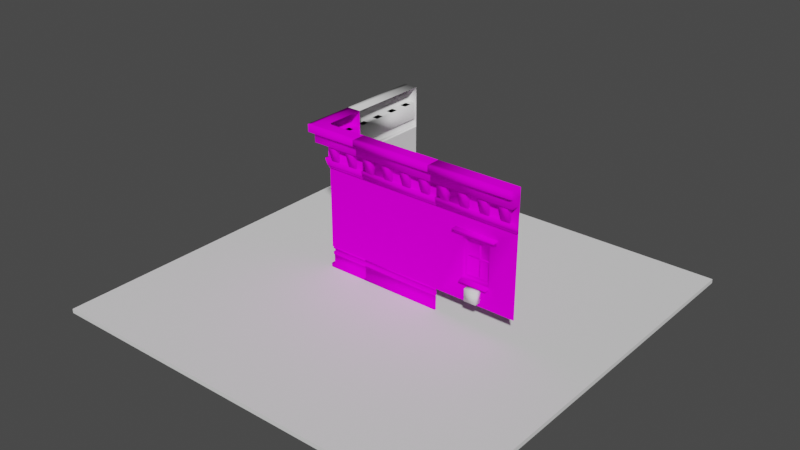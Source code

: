 # Source: MOD_Building_Brick.blend  (saved by Blender 2.91.10; exported with 4.5.12 LTS)
import bpy
from mathutils import Matrix  # noqa: F401  (used for matrix-valued properties, if any)

bpy.ops.wm.read_factory_settings(use_empty=True)
scene = bpy.context.scene
scene.name = 'Scene'

# ---- collections
col_modular = bpy.data.collections.new('Modular'); scene.collection.children.link(col_modular)
col_walls = bpy.data.collections.new('Walls'); col_modular.children.link(col_walls)
col_windows = bpy.data.collections.new('Windows'); col_modular.children.link(col_windows)
col_extensions = bpy.data.collections.new('Extensions'); col_modular.children.link(col_extensions)
col_detail = bpy.data.collections.new('Detail'); col_modular.children.link(col_detail)
col_dupes = bpy.data.collections.new('Dupes'); scene.collection.children.link(col_dupes)
col_ref = bpy.data.collections.new('Ref'); scene.collection.children.link(col_ref)

# ---- images (referenced by path relative to the original .blend; pixels are not part of the script)
import os
ASSET_DIR = os.environ.get("B2B_ASSET_DIR", "")  # directory of the original .blend (textures are referenced by path, not embedded)
HERE = os.path.dirname(os.path.abspath(__file__))  # packed textures are extracted next to this script under _unpacked/

def load_image(name, relpath, width, height, colorspace="sRGB"):
    """Load a texture the original file referenced (path relative to the .blend, or extracted next to this script)."""
    p = next((c for c in (os.path.join(HERE, relpath), os.path.join(ASSET_DIR, relpath)) if relpath and os.path.exists(c)), "")
    if p:
        img = bpy.data.images.load(p, check_existing=True)
        img.name = name
    else:  # same state as the original file: an image datablock whose file is absent (Cycles renders it pink)
        img = bpy.data.images.new(name, width, height)
        img.source = "FILE"
        img.filepath = "//" + (relpath or name)
    img.colorspace_settings.name = colorspace
    return img
img_bricks051_1k_color_jpg = load_image('Bricks051_1K_Color.jpg', 'Bricks051_1K_Color.jpg', 1024, 1024, 'sRGB')
img_abandoned_slipway_8k_hdr = load_image('abandoned_slipway_8k.hdr', 'abandoned_slipway_8k.hdr', 1024, 1024, 'Linear Rec.709')

# ---- materials (node trees are filled in below, after node groups)
mat_brick = bpy.data.materials.new('Brick')
mat_brick.use_transparent_shadow = False

# ---- material node trees
mat_brick.use_nodes = True; mat_brick.node_tree.nodes.clear()
_N = mat_brick.node_tree.nodes; _L = mat_brick.node_tree.links
n0 = _N.new('ShaderNodeBsdfPrincipled'); n0.name = 'Principled BSDF'; n0.location = (10, 300)
n0.distribution = 'GGX'
n0.subsurface_method = 'BURLEY'
n0.inputs[2].default_value = 1.0
n0.inputs[3].default_value = 1.45
n0.inputs[13].default_value = 0.0
n0.inputs[27].default_value = (0.0, 0.0, 0.0, 1.0)
n0.inputs[28].default_value = 1.0
n1 = _N.new('ShaderNodeOutputMaterial'); n1.name = 'Material Output'; n1.location = (300, 300)
n2 = _N.new('ShaderNodeTexImage'); n2.name = 'Image Texture'; n2.location = (-1043, 498)
n2.image = img_bricks051_1k_color_jpg
n3 = _N.new('ShaderNodeCombineColor'); n3.name = 'Combine RGB'; n3.location = (-503, 409)
n4 = _N.new('ShaderNodeSeparateColor'); n4.name = 'Separate RGB'; n4.location = (-723, 435)
_L.new(n0.outputs[0], n1.inputs[0])
_L.new(n2.outputs[0], n4.inputs[0])
_L.new(n4.outputs[0], n3.inputs[0])
_L.new(n3.outputs[0], n0.inputs[0])
_L.new(n4.outputs[1], n3.inputs[1])
_L.new(n4.outputs[2], n3.inputs[2])
n1.is_active_output = True

# ---- world
world_world = bpy.data.worlds.new('World'); scene.world = world_world
world_world.use_nodes = True; world_world.node_tree.nodes.clear()
_N = world_world.node_tree.nodes; _L = world_world.node_tree.links
n0 = _N.new('ShaderNodeMapping'); n0.name = 'Mapping'; n0.location = (27, 394)
n0.inputs[2].default_value = (-1.571, 0.0, 0.0)
n1 = _N.new('ShaderNodeTexCoord'); n1.name = 'Texture Coordinate'; n1.location = (-270, 355)
n2 = _N.new('ShaderNodeOutputWorld'); n2.name = 'World Output'; n2.location = (794, 319)
n3 = _N.new('ShaderNodeBackground'); n3.name = 'Background'; n3.location = (574, 296)
n3.inputs[0].default_value = (0.05509, 0.05509, 0.05509, 1.0)
n4 = _N.new('ShaderNodeTexImage'); n4.name = 'Image Texture'; n4.location = (247, 321)
n4.image = img_abandoned_slipway_8k_hdr
_L.new(n0.outputs[0], n4.inputs[0])
_L.new(n1.outputs[0], n0.inputs[0])
_L.new(n3.outputs[0], n2.inputs[0])
n2.is_active_output = True
world_world.use_sun_shadow = False
world_world.sun_shadow_jitter_overblur = 0.0

# ---- meshes
me_plane_002 = bpy.data.meshes.new('Plane.002')
me_plane_002.from_pydata([(4.0, 1.129e-06, 1.0), (0.0, -1.748e-07, 1.0), (4.0, 1.303e-06, 0.0), (0.0, 0.0, 0.0), (4.0, 1.286e-06, 0.1), (0.0, -1.748e-08, 0.1), (4.0, 1.191e-06, 0.64), (0.0, -1.119e-07, 0.64), (0.0, -0.1, 0.1), (0.0, -0.1, -4.371e-09), (4.0, -0.1, -4.371e-09), (4.0, -0.1, 0.1), (4.0, 1.169e-06, 0.694), (4.0, 1.151e-06, 0.946), (0.0, -1.527e-07, 0.946), (0.0, -1.341e-07, 0.694), (0.0, -0.03052, 0.64), (4.0, -0.03052, 0.64), (0.0, -0.03052, 0.946), (4.0, 0.01874, 0.694), (4.0, 0.01874, 0.946), (0.0, 0.01874, 0.946), (0.0, 0.01874, 0.694), (4.0, -0.03052, 0.946), (4.0, -0.03052, 1.0), (0.0, -0.03052, 1.0), (0.0, -0.03052, 0.694), (4.0, -0.03052, 0.694)], [], [(2, 4, 11, 10), (6, 7, 5, 4), (13, 0, 24, 23), (11, 8, 9, 10), (5, 3, 9, 8), (3, 2, 10, 9), (4, 5, 8, 11), (12, 19, 22, 15), (1, 14, 18, 25), (7, 6, 17, 16), (6, 12, 27, 17), (0, 1, 25, 24), (15, 7, 16, 26), (20, 21, 22, 19), (27, 26, 16, 17), (24, 25, 18, 23), (14, 21, 20, 13), (27, 12, 15, 26), (18, 14, 13, 23)])
me_plane_002.polygons.foreach_set('use_smooth', [True] * 19)
_uv = me_plane_002.uv_layers.new(name='UVMap')
_uv.uv.foreach_set('vector', [0.5, 0.025, 0.5, 0.05, 0.475, 0.05, 0.475, 0.025, 1.0, 0.185, -5.96e-08, 0.185, -5.96e-08, 0.05, 1.0, 0.05, 0.5, 0.2615, 0.5, 0.275, 0.4924, 0.275, 0.4924, 0.2615, 1.0, 0.05, -5.96e-08, 0.05, -5.96e-08, 0.025, 1.0, 0.025, 0.5, 0.05, 0.5, 0.025, 0.525, 0.025, 0.525, 0.05, 1.0, 0.025, -5.96e-08, 0.025, -5.96e-08, 2.98e-07, 1.0, 0.0, 1.0, 0.025, -5.96e-08, 0.025, -5.96e-08, 0.0, 1.0, 3.278e-07, 1.0, 0.025, 1.0, 0.02969, -5.96e-08, 0.02968, -5.96e-08, 0.025, 0.5, 0.275, 0.5, 0.2615, 0.5076, 0.2615, 0.5076, 0.275, 1.0, 0.025, -5.96e-08, 0.025, -5.96e-08, 0.01737, 1.0, 0.01737, 0.5, 0.185, 0.5, 0.1985, 0.4924, 0.1985, 0.4924, 0.185, 1.0, 0.025, -5.96e-08, 0.025, -5.96e-08, 0.01737, 1.0, 0.01737, 0.5, 0.1985, 0.5, 0.185, 0.5076, 0.185, 0.5076, 0.1985, 1.0, 0.2615, -5.96e-08, 0.2615, -5.96e-08, 0.1985, 1.0, 0.1985, 1.0, 0.1985, -5.96e-08, 0.1985, -5.96e-08, 0.185, 1.0, 0.185, 1.0, 0.275, -5.96e-08, 0.275, -5.96e-08, 0.2615, 1.0, 0.2615, 1.0, 0.025, 1.0, 0.02968, -5.96e-08, 0.02969, -5.96e-08, 0.025, 1.0, 0.01737, 1.0, 0.025, -5.96e-08, 0.025, -5.96e-08, 0.01737, 1.0, 0.01737, 1.0, 0.025, -5.96e-08, 0.025, -5.96e-08, 0.01737])
me_plane_002.materials.append(mat_brick)
me_plane_002.use_remesh_fix_poles = True
me_plane_002.use_remesh_preserve_attributes = False
me_plane_002.use_mirror_vertex_groups = False
me_plane_002.update()
me_plane = bpy.data.meshes.new('Plane')
me_plane.from_pydata([(4.0, 1.129e-06, 4.0), (0.0, -1.748e-07, 4.0), (4.0, 1.303e-06, 0.0), (0.0, 0.0, 0.0)], [], [(0, 1, 3, 2)])
_uv = me_plane.uv_layers.new(name='UVMap')
_uv.uv.foreach_set('vector', [1.0, 1.0, 0.0, 1.0, 0.0, 0.0, 1.0, 0.0])
me_plane.materials.append(mat_brick)
me_plane.use_remesh_fix_poles = True
me_plane.use_remesh_preserve_attributes = False
me_plane.use_mirror_vertex_groups = False
me_plane.update()
me_plane_006 = bpy.data.meshes.new('Plane.006')
me_plane_006.from_pydata([(2.0, 4.768e-07, 4.0), (0.0, 2.0, 4.0), (2.0, 6.517e-07, 0.0), (0.0, 2.0, 0.0), (0.0, -1.748e-07, 4.0), (0.0, 0.0, 0.0)], [], [(4, 1, 3, 5), (0, 4, 5, 2)])
_uv = me_plane_006.uv_layers.new(name='UVMap')
_uv.uv.foreach_set('vector', [0.5, 1.0, 0.0, 1.0, 0.0, 0.0, 0.5, 0.0, 1.0, 1.0, 0.5, 1.0, 0.5, 0.0, 1.0, 0.0])
me_plane_006.materials.append(mat_brick)
me_plane_006.use_remesh_fix_poles = True
me_plane_006.use_remesh_preserve_attributes = False
me_plane_006.use_mirror_vertex_groups = False
me_plane_006.update()
me_plane_009 = bpy.data.meshes.new('Plane.009')
me_plane_009.from_pydata([(2.0, 4.768e-07, 1.0), (0.0, 2.0, 1.0), (2.0, 6.517e-07, 0.0), (2.384e-07, 2.0, 5.96e-08), (2.0, 6.342e-07, 0.1), (1.192e-07, 2.0, 0.1), (2.0, 5.398e-07, 0.64), (1.192e-07, 2.0, 0.64), (-0.1, 2.0, 0.1), (-0.1, 2.0, 5.96e-08), (2.0, -0.1, -4.371e-09), (2.0, -0.1, 0.1), (2.0, 5.176e-07, 0.694), (2.0, 4.989e-07, 0.946), (0.0, 2.0, 0.946), (0.0, 2.0, 0.694), (-0.03052, 2.0, 0.64), (2.0, -0.03052, 0.64), (-0.03052, 2.0, 0.946), (2.0, 0.01874, 0.694), (2.0, 0.01874, 0.946), (0.01874, 2.0, 0.946), (0.01874, 2.0, 0.694), (2.0, -0.03052, 0.946), (2.0, -0.03052, 1.0), (-0.03052, 2.0, 1.0), (-0.03052, 2.0, 0.694), (2.0, -0.03052, 0.694), (0.0, -1.748e-07, 1.0), (1.236e-07, -5.121e-08, 0.0), (1.113e-07, -6.357e-08, 0.1), (4.451e-08, -7.636e-07, 0.64), (-0.1, -0.1, 0.0), (-0.1, -0.1, 0.1), (-0.03052, -0.03052, 0.64), (0.01874, 0.01874, 0.946), (0.01874, 0.01874, 0.694), (-0.03051, -0.03052, 1.0), (-0.03052, -0.03052, 0.694), (-0.03051, -0.03052, 0.946), (2.88e-08, -1.46e-07, 0.694), (1.563e-08, -1.592e-07, 0.946)], [], [(2, 4, 11, 10), (31, 7, 5, 30), (13, 0, 24, 23), (33, 8, 9, 32), (5, 3, 9, 8), (29, 2, 10, 32), (30, 5, 8, 33), (40, 36, 22, 15), (1, 14, 18, 25), (31, 6, 17, 34), (6, 12, 27, 17), (28, 1, 25, 37), (15, 7, 16, 26), (35, 21, 22, 36), (38, 26, 16, 34), (37, 25, 18, 39), (41, 35, 20, 13), (38, 40, 15, 26), (39, 41, 13, 23), (18, 14, 41, 39), (27, 12, 40, 38), (14, 21, 35, 41), (24, 37, 39, 23), (27, 38, 34, 17), (20, 35, 36, 19), (0, 28, 37, 24), (7, 31, 34, 16), (12, 19, 36, 40), (4, 30, 33, 11), (3, 29, 32, 9), (11, 33, 32, 10), (6, 31, 30, 4)])
me_plane_009.polygons.foreach_set('use_smooth', [True] * 32)
_uv = me_plane_009.uv_layers.new(name='UVMap')
_uv.uv.foreach_set('vector', [0.3868, 0.04865, 0.3625, 0.04865, 0.3625, 0.02443, 0.3868, 0.02443, 0.1888, 0.5087, 0.2329, 0.9867, 0.1073, 0.9947, 0.0715, 0.5011, 0.3625, 0.07509, 0.3625, 0.06201, 0.3699, 0.06201, 0.3699, 0.07509, 0.04733, 0.5003, 0.0869, 0.9963, 0.05396, 0.9985, 0.02506, 0.5, 0.3868, 0.02429, 0.3625, 0.02429, 0.3625, 6.897e-05, 0.3868, 6.899e-05, 6.897e-05, 0.4992, 0.06077, 6.897e-05, 0.08572, 0.003104, 0.02506, 0.5, 0.0715, 0.5011, 0.1073, 0.9947, 0.0869, 0.9963, 0.04733, 0.5003, 0.2176, 0.5095, 0.226, 0.5097, 0.2722, 0.983, 0.2656, 0.9836, 0.3699, 0.04879, 0.3699, 0.06187, 0.3625, 0.06187, 0.3625, 0.04879, 0.1888, 0.5087, 0.2639, 0.03092, 0.2707, 0.03198, 0.1972, 0.5089, 0.3625, 0.0883, 0.3625, 0.07522, 0.3699, 0.07522, 0.3699, 0.0883, 0.3226, 0.5015, 0.3624, 0.9756, 0.3541, 0.9763, 0.3145, 0.5041, 0.3625, 0.1015, 0.3625, 0.08844, 0.3699, 0.08844, 0.3699, 0.1015, 0.2869, 0.5128, 0.3205, 0.9789, 0.2722, 0.983, 0.226, 0.5097, 0.2094, 0.5092, 0.2571, 0.9844, 0.2396, 0.9861, 0.1972, 0.5089, 0.3145, 0.5041, 0.3541, 0.9763, 0.337, 0.9777, 0.3028, 0.5079, 0.2949, 0.5103, 0.2869, 0.5128, 0.04862, 0.1113, 0.05565, 0.1072, 0.2094, 0.5092, 0.2176, 0.5095, 0.2656, 0.9836, 0.2571, 0.9844, 0.3028, 0.5079, 0.2949, 0.5103, 0.05565, 0.1072, 0.06281, 0.103, 0.337, 0.9777, 0.3286, 0.9783, 0.2949, 0.5103, 0.3028, 0.5079, 0.2881, 0.03479, 0.2965, 0.03618, 0.2176, 0.5095, 0.2094, 0.5092, 0.3286, 0.9783, 0.3205, 0.9789, 0.2869, 0.5128, 0.2949, 0.5103, 0.0777, 0.09427, 0.3145, 0.5041, 0.3028, 0.5079, 0.06281, 0.103, 0.2881, 0.03479, 0.2094, 0.5092, 0.1972, 0.5089, 0.2707, 0.03198, 0.3624, 0.04685, 0.2869, 0.5128, 0.226, 0.5097, 0.3031, 0.03724, 0.08487, 0.09011, 0.3226, 0.5015, 0.3145, 0.5041, 0.0777, 0.09427, 0.2329, 0.9867, 0.1888, 0.5087, 0.1972, 0.5089, 0.2396, 0.9861, 0.2965, 0.03618, 0.3031, 0.03724, 0.226, 0.5097, 0.2176, 0.5095, 0.1387, 0.01037, 0.0715, 0.5011, 0.04733, 0.5003, 0.1184, 0.007503, 0.02892, 0.9999, 6.897e-05, 0.4992, 0.02506, 0.5, 0.05396, 0.9985, 0.1184, 0.007503, 0.04733, 0.5003, 0.02506, 0.5, 0.08572, 0.003104, 0.2639, 0.03092, 0.1888, 0.5087, 0.0715, 0.5011, 0.1387, 0.01037])
me_plane_009.materials.append(mat_brick)
me_plane_009.use_remesh_fix_poles = True
me_plane_009.use_remesh_preserve_attributes = False
me_plane_009.use_mirror_vertex_groups = False
me_plane_009.update()
me_plane_003 = bpy.data.meshes.new('Plane.003')
me_plane_003.from_pydata([(2.0, 4.768e-07, 4.0), (-2.0, -8.265e-07, 4.0), (2.0, 6.517e-07, 0.0), (-2.0, -6.517e-07, 0.0), (1.8, 5.778e-07, 0.2), (1.8, 4.204e-07, 3.3), (-1.8, -7.526e-07, 3.3), (-1.8, -5.953e-07, 0.2), (0.6861, 1.602e-07, 2.977), (-0.6861, -4.917e-07, 2.977), (-0.6861, -3.353e-07, 1.053), (0.6861, 3.166e-07, 1.053), (0.9983, 1.504e-07, 4.0), (-0.9983, -5.001e-07, 4.0), (-0.9983, -3.253e-07, 0.0), (0.9983, 3.253e-07, 0.0), (0.6861, 0.1703, 1.053), (-0.6861, 0.1703, 1.053), (-0.6861, 0.1703, 2.977), (0.6861, 0.1703, 2.977), (0.5978, 0.3406, 2.889), (-0.5978, 0.3406, 2.889), (-0.5978, 0.3406, 1.141), (0.5978, 0.3406, 1.141), (0.5978, 0.1703, 1.141), (-0.5978, 0.1703, 2.889), (-0.5978, 0.1703, 1.141), (0.5978, 0.1703, 2.889), (1.046, 3.316e-07, 3.269), (-1.046, -6.594e-07, 3.269), (1.046, 3.241e-07, 3.33), (-1.046, -6.668e-07, 3.33), (1.046, -0.2748, 3.269), (-1.046, -0.2748, 3.269), (-1.046, -0.2748, 3.33), (1.046, -0.2748, 3.33), (1.004, 3.129e-07, 3.101), (-1.004, -6.407e-07, 3.101), (1.004, -0.07267, 3.101), (-1.004, -0.07267, 3.101), (-1.025, -6.482e-07, 3.236), (-1.025, -0.1737, 3.236), (1.025, -0.1737, 3.236), (1.025, 3.204e-07, 3.236), (-0.6861, -3.353e-07, 1.053), (0.6861, 3.166e-07, 1.053), (-0.6861, -3.353e-07, 0.9153), (0.6861, 3.166e-07, 0.9153), (-0.6861, -0.2, 0.984), (0.6861, -0.2, 0.984), (-0.6861, -0.2, 0.9153), (0.6861, -0.2, 0.9153), (-0.02504, 0.3406, 1.141), (0.02504, 0.3406, 1.141), (0.02504, 0.3128, 1.141), (-0.02504, 0.3128, 1.141), (-0.02504, 0.3406, 2.889), (0.02504, 0.3406, 2.889), (0.02504, 0.3128, 2.889), (-0.02504, 0.3128, 2.889), (-0.02504, 0.3406, 1.987), (-0.02504, 0.3406, 2.043), (0.02504, 0.3406, 2.043), (0.02504, 0.3406, 1.987), (-0.02504, 0.3128, 1.987), (-0.02504, 0.3128, 2.043), (0.02504, 0.3128, 2.043), (0.02504, 0.3128, 1.987), (0.5978, 0.3128, 1.987), (0.5978, 0.3128, 2.043), (0.5978, 0.3406, 1.987), (0.5978, 0.3406, 2.043), (-0.5978, 0.3128, 2.043), (-0.5978, 0.3406, 2.043), (-0.5978, 0.3128, 1.987), (-0.5978, 0.3406, 1.987)], [], [(9, 6, 7, 10), (5, 4, 2, 0), (8, 5, 0, 12), (7, 6, 1, 3), (10, 7, 3, 14), (4, 11, 15, 2), (6, 9, 13, 1), (9, 8, 12, 13), (5, 8, 11, 4), (26, 24, 23, 22), (16, 19, 27, 24), (17, 16, 24, 26), (9, 10, 17, 18), (11, 8, 19, 16), (8, 9, 18, 19), (10, 11, 16, 17), (27, 25, 21, 20), (24, 27, 20, 23), (25, 26, 22, 21), (19, 18, 25, 27), (18, 17, 26, 25), (20, 21, 22, 23), (11, 10, 14, 15), (33, 32, 35, 34), (30, 31, 34, 35), (31, 29, 33, 34), (41, 40, 37, 39), (28, 30, 35, 32), (37, 36, 38, 39), (42, 41, 39, 38), (43, 42, 38, 36), (28, 32, 42, 43), (32, 33, 41, 42), (33, 29, 40, 41), (49, 48, 50, 51), (44, 46, 50, 48), (46, 47, 51, 50), (47, 45, 49, 51), (45, 44, 48, 49), (55, 52, 53, 54), (59, 58, 57, 56), (65, 66, 58, 59), (66, 62, 57, 58), (61, 65, 59, 56), (62, 61, 56, 57), (54, 53, 63, 67), (53, 52, 60, 63), (63, 60, 61, 62), (52, 55, 64, 60), (64, 65, 72, 74), (62, 66, 69, 71), (55, 54, 67, 64), (64, 67, 66, 65), (68, 70, 71, 69), (66, 67, 68, 69), (67, 63, 70, 68), (63, 62, 71, 70), (75, 74, 72, 73), (60, 64, 74, 75), (65, 61, 73, 72), (61, 60, 75, 73)])
me_plane_003.polygons.foreach_set('use_smooth', [True] * 61)
_uv = me_plane_003.uv_layers.new(name='UVMap')
_uv.uv.foreach_set('vector', [0.3303, 0.7452, 0.05265, 0.8256, 0.05265, 0.0532, 0.3303, 0.2657, 0.9501, 0.8256, 0.9501, 0.0532, 1.0, 0.0, 1.0, 1.0, 0.6725, 0.7452, 0.9501, 0.8256, 1.0, 1.0, 0.7503, 1.0, 0.05265, 0.0532, 0.05265, 0.8256, 0.0, 1.0, 0.0, -2.98e-08, 0.3303, 0.2657, 0.05265, 0.0532, 0.0, -2.98e-08, 0.2525, -2.98e-08, 0.9501, 0.0532, 0.6725, 0.2657, 0.7503, -2.98e-08, 1.0, 0.0, 0.05265, 0.8256, 0.3303, 0.7452, 0.2525, 1.0, 0.0, 1.0, 0.3303, 0.7452, 0.6725, 0.7452, 0.7503, 1.0, 0.2525, 1.0, 0.9501, 0.8256, 0.6725, 0.7452, 0.6725, 0.2657, 0.9501, 0.0532, 0.3524, 0.0458, 0.6504, 0.0458, 0.6504, 0.08823, 0.3524, 0.08823, 0.6725, 0.2657, 0.6725, 0.7452, 0.6504, 0.7232, 0.6504, 0.2877, 0.3303, 0.2657, 0.6725, 0.2657, 0.6504, 0.2877, 0.3524, 0.2877, 0.5014, 0.7452, 0.5014, 0.2657, 0.5438, 0.2657, 0.5438, 0.7452, 0.5014, 0.2657, 0.5014, 0.7452, 0.4589, 0.7452, 0.4589, 0.2657, 0.3303, 0.003367, 0.6725, 0.003367, 0.6725, 0.0458, 0.3303, 0.0458, 0.3303, 0.003367, 0.6725, 0.003367, 0.6725, 0.0458, 0.3303, 0.0458, 0.3524, 0.0458, 0.6504, 0.0458, 0.6504, 0.08823, 0.3524, 0.08823, 0.4589, 0.2877, 0.4589, 0.7232, 0.4165, 0.7232, 0.4165, 0.2877, 0.5438, 0.7232, 0.5438, 0.2877, 0.5863, 0.2877, 0.5863, 0.7232, 0.6725, 0.7452, 0.3303, 0.7452, 0.3524, 0.7232, 0.6504, 0.7232, 0.3303, 0.7452, 0.3303, 0.2657, 0.3524, 0.2877, 0.3524, 0.7232, 0.6504, 0.7232, 0.3524, 0.7232, 0.3524, 0.2877, 0.6504, 0.2877, 0.6725, 0.2657, 0.3303, 0.2657, 0.2525, -2.98e-08, 0.7503, -2.98e-08, -1.046, 3.269, 1.046, 3.269, 1.046, 3.33, -1.046, 3.33, 1.046, 3.241e-07, -1.046, -6.668e-07, -1.046, -0.2748, 1.046, -0.2748, 6.668e-07, 3.33, 6.594e-07, 3.269, 0.2748, 3.269, 0.2748, 3.33, 0.1737, 3.236, 6.482e-07, 3.236, 6.407e-07, 3.101, 0.07267, 3.101, 3.316e-07, 3.269, 3.241e-07, 3.33, -0.2748, 3.33, -0.2748, 3.269, 1.004, -6.407e-07, -1.004, 3.129e-07, -1.004, -0.07267, 1.004, -0.07267, 1.025, 3.236, -1.025, 3.236, -1.004, 3.101, 1.004, 3.101, 3.204e-07, 3.236, -0.1737, 3.236, -0.07267, 3.101, 3.129e-07, 3.101, 3.316e-07, 3.269, -0.2748, 3.269, -0.1737, 3.236, 3.204e-07, 3.236, -1.046, -0.2748, 1.046, -0.2748, 1.025, -0.1737, -1.025, -0.1737, 0.2748, 3.269, 6.594e-07, 3.269, 6.482e-07, 3.236, 0.1737, 3.236, 0.6861, 0.984, -0.6861, 0.984, -0.6861, 0.9153, 0.6861, 0.9153, 3.353e-07, 1.053, 3.353e-07, 0.9153, 0.2, 0.9153, 0.2, 0.984, 0.6861, -3.353e-07, -0.6861, 3.166e-07, -0.6861, -0.2, 0.6861, -0.2, 3.166e-07, 0.9153, 3.166e-07, 1.053, -0.2, 0.984, -0.2, 0.9153, 0.6861, 3.166e-07, -0.6861, -3.353e-07, -0.6861, -0.2, 0.6861, -0.2, 0.02504, 0.3128, 0.02504, 0.3406, -0.02504, 0.3406, -0.02504, 0.3128, -0.02504, 0.3128, 0.02504, 0.3128, 0.02504, 0.3406, -0.02504, 0.3406, -0.02504, 2.043, 0.02504, 2.043, 0.02504, 2.889, -0.02504, 2.889, 0.3128, 2.043, 0.3406, 2.043, 0.3406, 2.889, 0.3128, 2.889, -0.3406, 2.043, -0.3128, 2.043, -0.3128, 2.889, -0.3406, 2.889, -0.02504, 2.043, 0.02504, 2.043, 0.02504, 2.889, -0.02504, 2.889, 0.3128, 1.141, 0.3406, 1.141, 0.3406, 1.987, 0.3128, 1.987, -0.02504, 1.141, 0.02504, 1.141, 0.02504, 1.987, -0.02504, 1.987, -0.02504, 1.987, 0.02504, 1.987, 0.02504, 2.043, -0.02504, 2.043, -0.3406, 1.141, -0.3128, 1.141, -0.3128, 1.987, -0.3406, 1.987, -0.02504, 1.987, -0.02504, 2.043, -0.5978, 2.043, -0.5978, 1.987, 0.02504, 0.3406, 0.02504, 0.3128, 0.5978, 0.3128, 0.5978, 0.3406, -0.02504, 1.141, 0.02504, 1.141, 0.02504, 1.987, -0.02504, 1.987, -0.02504, 1.987, 0.02504, 1.987, 0.02504, 2.043, -0.02504, 2.043, 0.3128, 1.987, 0.3406, 1.987, 0.3406, 2.043, 0.3128, 2.043, 0.02504, 2.043, 0.02504, 1.987, 0.5978, 1.987, 0.5978, 2.043, -0.02504, 0.3128, -0.02504, 0.3406, -0.5978, 0.3406, -0.5978, 0.3128, -0.02504, 1.987, -0.02504, 2.043, -0.5978, 2.043, -0.5978, 1.987, -0.3406, 1.987, -0.3128, 1.987, -0.3128, 2.043, -0.3406, 2.043, 0.02504, 0.3406, 0.02504, 0.3128, 0.5978, 0.3128, 0.5978, 0.3406, -0.02504, 0.3128, -0.02504, 0.3406, -0.5978, 0.3406, -0.5978, 0.3128, 0.02504, 2.043, 0.02504, 1.987, 0.5978, 1.987, 0.5978, 2.043])
me_plane_003.materials.append(mat_brick)
me_plane_003.use_remesh_fix_poles = True
me_plane_003.use_remesh_preserve_attributes = False
me_plane_003.use_mirror_vertex_groups = False
me_plane_003.update()
me_plane_005 = bpy.data.meshes.new('Plane.005')
me_plane_005.from_pydata([(4.0, 1.129e-06, 2.0), (0.0, -1.748e-07, 2.0), (4.0, 1.303e-06, 0.0), (0.0, 0.0, 0.0), (4.0, -0.1, -8.742e-09), (4.0, -0.1, 2.0), (0.0, -0.1, 2.0), (0.0, -0.1, -8.742e-09), (4.0, 1.216e-06, 1.2), (0.0, -8.742e-08, 1.2), (4.0, -0.1, 1.2), (0.0, -0.1, 1.2), (4.0, -0.5, 1.2), (4.0, -0.5, 2.0), (1.192e-07, -0.5, 2.0), (1.192e-07, -0.5, 1.2), (4.0, 1.172e-06, 1.6), (4.0, -0.1, 1.6), (0.0, -1.311e-07, 1.6), (0.0, -0.1, 1.6), (4.0, -0.5, 1.6), (1.192e-07, -0.5, 1.6), (4.0, -0.7, 1.7), (4.0, -0.7, 2.0), (2.384e-07, -0.7, 2.0), (2.384e-07, -0.7, 1.7), (0.0, -3.06e-08, 0.4), (0.0, -0.1, 0.4), (4.0, 1.273e-06, 0.4), (4.0, -0.1, 0.4), (0.0, -7.649e-09, 0.1), (0.0, -0.1, 0.1), (4.0, 1.296e-06, 0.1), (4.0, -0.1, 0.1), (4.0, -0.1349, 0.1), (4.0, -0.2, 0.4), (0.0, -0.2, 0.4), (0.0, -0.1349, 0.1), (0.7, -0.1, 0.4), (0.3, -0.1, 0.4), (0.7, -0.1, 1.2), (0.3, -0.1, 1.2), (0.3, -0.4, 1.2), (0.3, -0.2, 0.4), (0.7, -0.2, 0.4), (0.7, -0.4, 1.2), (0.3, -0.1, 1.056), (0.7, -0.1, 1.056), (0.3, -0.4, 1.056), (0.7, -0.4, 1.056), (1.7, -0.1, 0.4), (1.3, -0.1, 0.4), (1.7, -0.1, 1.2), (1.3, -0.1, 1.2), (1.3, -0.4, 1.2), (1.3, -0.2, 0.4), (1.7, -0.2, 0.4), (1.7, -0.4, 1.2), (1.3, -0.1, 1.056), (1.7, -0.1, 1.056), (1.3, -0.4, 1.056), (1.7, -0.4, 1.056), (2.7, -0.1, 0.4), (2.3, -0.1, 0.4), (2.7, -0.1, 1.2), (2.3, -0.1, 1.2), (2.3, -0.4, 1.2), (2.3, -0.2, 0.4), (2.7, -0.2, 0.4), (2.7, -0.4, 1.2), (2.3, -0.1, 1.056), (2.7, -0.1, 1.056), (2.3, -0.4, 1.056), (2.7, -0.4, 1.056), (3.7, -0.1, 0.4), (3.3, -0.1, 0.4), (3.7, -0.1, 1.2), (3.3, -0.1, 1.2), (3.3, -0.4, 1.2), (3.3, -0.2, 0.4), (3.7, -0.2, 0.4), (3.7, -0.4, 1.2), (3.3, -0.1, 1.056), (3.7, -0.1, 1.056), (3.3, -0.4, 1.056), (3.7, -0.4, 1.056)], [], [(33, 31, 7, 4), (16, 0, 5, 17), (3, 2, 4, 7), (0, 1, 6, 5), (30, 3, 7, 31), (18, 9, 11, 19), (28, 8, 10, 29), (11, 10, 12, 15), (20, 21, 15, 12), (5, 6, 14, 13), (17, 5, 13, 20), (19, 11, 15, 21), (6, 19, 21, 14), (10, 17, 20, 12), (14, 21, 25, 24), (1, 18, 19, 6), (8, 16, 17, 10), (23, 24, 25, 22), (20, 13, 23, 22), (21, 20, 22, 25), (13, 14, 24, 23), (32, 28, 29, 33), (9, 26, 27, 11), (10, 11, 27, 29), (2, 32, 33, 4), (26, 30, 31, 27), (33, 29, 35, 34), (35, 36, 37, 34), (31, 33, 34, 37), (29, 27, 36, 35), (27, 31, 37, 36), (49, 48, 43, 44), (40, 41, 42, 45), (39, 38, 44, 43), (47, 40, 45, 49), (46, 39, 43, 48), (41, 46, 48, 42), (38, 47, 49, 44), (45, 42, 48, 49), (61, 60, 55, 56), (52, 53, 54, 57), (51, 50, 56, 55), (59, 52, 57, 61), (58, 51, 55, 60), (53, 58, 60, 54), (50, 59, 61, 56), (57, 54, 60, 61), (73, 72, 67, 68), (64, 65, 66, 69), (63, 62, 68, 67), (71, 64, 69, 73), (70, 63, 67, 72), (65, 70, 72, 66), (62, 71, 73, 68), (69, 66, 72, 73), (85, 84, 79, 80), (76, 77, 78, 81), (75, 74, 80, 79), (83, 76, 81, 85), (82, 75, 79, 84), (77, 82, 84, 78), (74, 83, 85, 80), (81, 78, 84, 85)])
me_plane_005.polygons.foreach_set('use_smooth', [True] * 63)
_uv = me_plane_005.uv_layers.new(name='UVMap')
_uv.uv.foreach_set('vector', [1.0, 0.2, 0.0, 0.2, 0.0, 0.175, 1.0, 0.175, 0.5, 0.575, 0.5, 0.675, 0.475, 0.675, 0.475, 0.575, 1.0, 0.175, 0.0, 0.175, 0.0, 0.15, 1.0, 0.15, 1.0, 0.175, 0.0, 0.175, 0.0, 0.15, 1.0, 0.15, 0.5, 0.2, 0.5, 0.175, 0.525, 0.175, 0.525, 0.2, 0.5, 0.575, 0.5, 0.475, 0.525, 0.475, 0.525, 0.575, 0.5, 0.275, 0.5, 0.475, 0.475, 0.475, 0.475, 0.275, 1.0, 0.15, 0.0, 0.15, 0.0, 0.05, 1.0, 0.05, 1.0, 0.575, 0.0, 0.575, 0.0, 0.475, 1.0, 0.475, 1.0, 0.15, 0.0, 0.15, 0.0, 0.05, 1.0, 0.05, 0.475, 0.575, 0.475, 0.675, 0.375, 0.675, 0.375, 0.575, 0.525, 0.575, 0.525, 0.475, 0.625, 0.475, 0.625, 0.575, 0.525, 0.675, 0.525, 0.575, 0.625, 0.575, 0.625, 0.675, 0.475, 0.475, 0.475, 0.575, 0.375, 0.575, 0.375, 0.475, 0.625, 0.675, 0.625, 0.575, 0.675, 0.6, 0.675, 0.675, 0.5, 0.675, 0.5, 0.575, 0.525, 0.575, 0.525, 0.675, 0.5, 0.475, 0.5, 0.575, 0.475, 0.575, 0.475, 0.475, 1.0, 0.675, 0.0, 0.675, 0.0, 0.6, 1.0, 0.6, 0.375, 0.575, 0.375, 0.675, 0.325, 0.675, 0.325, 0.6, 1.0, 0.05, 0.0, 0.05, 0.0, 3.576e-07, 1.0, 5.96e-08, 1.0, 0.05, 0.0, 0.05, 0.0, 0.0, 1.0, 3.576e-07, 0.5, 0.2, 0.5, 0.275, 0.475, 0.275, 0.475, 0.2, 0.5, 0.475, 0.5, 0.275, 0.525, 0.275, 0.525, 0.475, 1.0, 0.475, 0.0, 0.475, 0.0, 0.275, 1.0, 0.275, 0.5, 0.175, 0.5, 0.2, 0.475, 0.2, 0.475, 0.175, 0.5, 0.275, 0.5, 0.2, 0.525, 0.2, 0.525, 0.275, 0.475, 0.2, 0.475, 0.275, 0.45, 0.275, 0.4663, 0.2, 1.0, 0.275, 0.0, 0.275, 0.0, 0.2, 1.0, 0.2, 1.0, 0.15, 0.0, 0.15, 0.0, 0.1413, 1.0, 0.1413, 1.0, 0.15, 0.0, 0.15, 0.0, 0.125, 1.0, 0.125, 0.525, 0.275, 0.525, 0.2, 0.5337, 0.2, 0.55, 0.275, 0.175, 0.439, 0.075, 0.439, 0.075, 0.275, 0.175, 0.275, 0.175, 0.15, 0.075, 0.15, 0.075, 0.075, 0.175, 0.075, 0.925, 0.15, 0.825, 0.15, 0.825, 0.125, 0.925, 0.125, 0.475, 0.439, 0.475, 0.475, 0.4, 0.475, 0.4, 0.439, 0.525, 0.439, 0.525, 0.275, 0.55, 0.275, 0.6, 0.439, 0.525, 0.475, 0.525, 0.439, 0.6, 0.439, 0.6, 0.475, 0.475, 0.275, 0.475, 0.439, 0.4, 0.439, 0.45, 0.275, 0.175, 0.475, 0.075, 0.475, 0.075, 0.439, 0.175, 0.439, 0.425, 0.439, 0.325, 0.439, 0.325, 0.275, 0.425, 0.275, 0.425, 0.15, 0.325, 0.15, 0.325, 0.075, 0.425, 0.075, 0.675, 0.15, 0.575, 0.15, 0.575, 0.125, 0.675, 0.125, 0.475, 0.439, 0.475, 0.475, 0.4, 0.475, 0.4, 0.439, 0.525, 0.439, 0.525, 0.275, 0.55, 0.275, 0.6, 0.439, 0.525, 0.475, 0.525, 0.439, 0.6, 0.439, 0.6, 0.475, 0.475, 0.275, 0.475, 0.439, 0.4, 0.439, 0.45, 0.275, 0.425, 0.475, 0.325, 0.475, 0.325, 0.439, 0.425, 0.439, 0.675, 0.439, 0.575, 0.439, 0.575, 0.275, 0.675, 0.275, 0.675, 0.15, 0.575, 0.15, 0.575, 0.075, 0.675, 0.075, 0.425, 0.15, 0.325, 0.15, 0.325, 0.125, 0.425, 0.125, 0.475, 0.439, 0.475, 0.475, 0.4, 0.475, 0.4, 0.439, 0.525, 0.439, 0.525, 0.275, 0.55, 0.275, 0.6, 0.439, 0.525, 0.475, 0.525, 0.439, 0.6, 0.439, 0.6, 0.475, 0.475, 0.275, 0.475, 0.439, 0.4, 0.439, 0.45, 0.275, 0.675, 0.475, 0.575, 0.475, 0.575, 0.439, 0.675, 0.439, 0.925, 0.439, 0.825, 0.439, 0.825, 0.275, 0.925, 0.275, 0.925, 0.15, 0.825, 0.15, 0.825, 0.075, 0.925, 0.075, 0.175, 0.15, 0.075, 0.15, 0.075, 0.125, 0.175, 0.125, 0.475, 0.439, 0.475, 0.475, 0.4, 0.475, 0.4, 0.439, 0.525, 0.439, 0.525, 0.275, 0.55, 0.275, 0.6, 0.439, 0.525, 0.475, 0.525, 0.439, 0.6, 0.439, 0.6, 0.475, 0.475, 0.275, 0.475, 0.439, 0.4, 0.439, 0.45, 0.275, 0.925, 0.475, 0.825, 0.475, 0.825, 0.439, 0.925, 0.439])
me_plane_005.materials.append(mat_brick)
me_plane_005.use_remesh_fix_poles = True
me_plane_005.use_remesh_preserve_attributes = False
me_plane_005.use_mirror_vertex_groups = False
me_plane_005.update()
me_plane_008 = bpy.data.meshes.new('Plane.008')
me_plane_008.from_pydata([(2.0, 4.768e-07, 2.0), (-2.384e-07, 2.0, 2.0), (2.0, 6.517e-07, 0.0), (0.0, 2.0, 0.0), (2.0, -0.1, -8.742e-09), (2.0, -0.1, 2.0), (-0.1, 2.0, 2.0), (-0.1, 2.0, -8.742e-09), (2.0, 5.643e-07, 1.2), (-1.192e-07, 2.0, 1.2), (2.0, -0.1, 1.2), (-0.1, 2.0, 1.2), (2.0, -0.5, 1.2), (2.0, -0.5, 2.0), (-0.5, 2.0, 2.0), (-0.5, 2.0, 1.2), (2.0, 5.205e-07, 1.6), (2.0, -0.1, 1.6), (-2.384e-07, 2.0, 1.6), (-0.1, 2.0, 1.6), (2.0, -0.5, 1.6), (-0.5, 2.0, 1.6), (2.0, -0.7, 1.7), (2.0, -0.7, 2.0), (-0.7, 2.0, 2.0), (-0.7, 2.0, 1.7), (-1.192e-07, 2.0, 0.4), (-0.1, 2.0, 0.4), (2.0, 6.211e-07, 0.4), (2.0, -0.1, 0.4), (-1.192e-07, 2.0, 0.1), (-0.1, 2.0, 0.1), (2.0, 6.44e-07, 0.1), (2.0, -0.1, 0.1), (2.0, -0.1349, 0.1), (2.0, -0.2, 0.4), (-0.2, 2.0, 0.4), (-0.1349, 2.0, 0.1), (-0.1, 1.3, 0.4), (-0.1, 1.7, 0.4), (-0.1, 1.3, 1.2), (-0.1, 1.7, 1.2), (-0.4, 1.7, 1.2), (-0.2, 1.7, 0.4), (-0.2, 1.3, 0.4), (-0.4, 1.3, 1.2), (-0.1, 1.7, 1.056), (-0.1, 1.3, 1.056), (-0.4, 1.7, 1.056), (-0.4, 1.3, 1.056), (-0.1, 0.3, 0.4), (-0.1, 0.7, 0.4), (-0.1, 0.3, 1.2), (-0.1, 0.7, 1.2), (-0.4, 0.7, 1.2), (-0.2, 0.7, 0.4), (-0.2, 0.3, 0.4), (-0.4, 0.3, 1.2), (-0.1, 0.7, 1.056), (-0.1, 0.3, 1.056), (-0.4, 0.7, 1.056), (-0.4, 0.3, 1.056), (0.7, -0.1, 0.4), (0.3, -0.1, 0.4), (0.7, -0.1, 1.2), (0.3, -0.1, 1.2), (0.3, -0.4, 1.2), (0.3, -0.2, 0.4), (0.7, -0.2, 0.4), (0.7, -0.4, 1.2), (0.3, -0.1, 1.056), (0.7, -0.1, 1.056), (0.3, -0.4, 1.056), (0.7, -0.4, 1.056), (1.7, -0.1, 0.4), (1.3, -0.1, 0.4), (1.7, -0.1, 1.2), (1.3, -0.1, 1.2), (1.3, -0.4, 1.2), (1.3, -0.2, 0.4), (1.7, -0.2, 0.4), (1.7, -0.4, 1.2), (1.3, -0.1, 1.056), (1.7, -0.1, 1.056), (1.3, -0.4, 1.056), (1.7, -0.4, 1.056), (-1.236e-07, -1.236e-07, 2.0), (0.0, 0.0, 0.0), (-0.1, -0.1, 2.0), (-0.1, -0.1, -8.742e-09), (-0.1, -0.1, 1.2), (-0.5, -0.5, 2.0), (-0.5, -0.5, 1.2), (-0.5, -0.5, 1.6), (-0.7, -0.7, 2.0), (-0.7, -0.7, 1.7), (-0.1, -0.1, 0.4), (-0.1, -0.1, 0.1), (-0.2, -0.2, 0.4), (-0.1349, -0.1349, 0.1)], [], [(97, 31, 7, 89), (16, 0, 5, 17), (87, 2, 4, 89), (86, 1, 6, 88), (30, 3, 7, 31), (18, 9, 11, 19), (28, 8, 10, 29), (90, 10, 12, 92), (93, 21, 15, 92), (88, 6, 14, 91), (17, 5, 13, 20), (19, 11, 15, 21), (6, 19, 21, 14), (10, 17, 20, 12), (14, 21, 25, 24), (1, 18, 19, 6), (8, 16, 17, 10), (94, 24, 25, 95), (20, 13, 23, 22), (93, 20, 22, 95), (91, 14, 24, 94), (32, 28, 29, 33), (9, 26, 27, 11), (90, 11, 27, 96), (2, 32, 33, 4), (26, 30, 31, 27), (33, 29, 35, 34), (98, 36, 37, 99), (97, 33, 34, 99), (96, 27, 36, 98), (27, 31, 37, 36), (49, 48, 43, 44), (40, 41, 42, 45), (39, 38, 44, 43), (47, 40, 45, 49), (46, 39, 43, 48), (41, 46, 48, 42), (38, 47, 49, 44), (45, 42, 48, 49), (61, 60, 55, 56), (52, 53, 54, 57), (51, 50, 56, 55), (59, 52, 57, 61), (58, 51, 55, 60), (53, 58, 60, 54), (50, 59, 61, 56), (57, 54, 60, 61), (73, 72, 67, 68), (64, 65, 66, 69), (63, 62, 68, 67), (71, 64, 69, 73), (70, 63, 67, 72), (65, 70, 72, 66), (62, 71, 73, 68), (69, 66, 72, 73), (85, 84, 79, 80), (76, 77, 78, 81), (75, 74, 80, 79), (83, 76, 81, 85), (82, 75, 79, 84), (77, 82, 84, 78), (74, 83, 85, 80), (81, 78, 84, 85), (29, 96, 98, 35), (31, 97, 99, 37), (35, 98, 99, 34), (10, 90, 96, 29), (13, 91, 94, 23), (21, 93, 95, 25), (23, 94, 95, 22), (5, 88, 91, 13), (20, 93, 92, 12), (11, 90, 92, 15), (0, 86, 88, 5), (3, 87, 89, 7), (33, 97, 89, 4)])
me_plane_008.polygons.foreach_set('use_smooth', [True] * 76)
_uv = me_plane_008.uv_layers.new(name='UVMap')
_uv.uv.foreach_set('vector', [0.525, 0.2, 1.192e-07, 0.2, 1.192e-07, 0.175, 0.525, 0.175, 0.5, 0.575, 0.5, 0.675, 0.475, 0.675, 0.475, 0.575, 0.5, 0.175, 0.0, 0.175, 0.0, 0.15, 0.525, 0.15, 0.5, 0.175, 0.5, 0.675, 0.475, 0.675, 0.475, 0.15, 0.5, 0.2, 0.5, 0.175, 0.525, 0.175, 0.525, 0.2, 0.5, 0.575, 0.5, 0.475, 0.525, 0.475, 0.525, 0.575, 0.5, 0.275, 0.5, 0.475, 0.475, 0.475, 0.475, 0.275, 0.525, 0.15, 0.0, 0.15, 0.0, 0.05, 0.625, 0.05, 0.625, 0.575, 2.384e-07, 0.575, 2.384e-07, 0.475, 0.625, 0.475, 0.475, 0.15, 0.475, 0.675, 0.375, 0.675, 0.375, 0.05, 0.475, 0.575, 0.475, 0.675, 0.375, 0.675, 0.375, 0.575, 0.525, 0.575, 0.525, 0.475, 0.625, 0.475, 0.625, 0.575, 0.525, 0.675, 0.525, 0.575, 0.625, 0.575, 0.625, 0.675, 0.475, 0.475, 0.475, 0.575, 0.375, 0.575, 0.375, 0.475, 0.625, 0.675, 0.625, 0.575, 0.675, 0.6, 0.675, 0.675, 0.5, 0.675, 0.5, 0.575, 0.525, 0.575, 0.525, 0.675, 0.5, 0.475, 0.5, 0.575, 0.475, 0.575, 0.475, 0.475, 0.675, 0.675, 2.384e-07, 0.675, 2.384e-07, 0.6, 0.675, 0.6, 0.375, 0.575, 0.375, 0.675, 0.325, 0.675, 0.325, 0.6, 0.625, 0.05, 0.0, 0.05, 0.0, 5.96e-08, 0.675, 5.96e-08, 0.375, 0.05, 0.375, 0.675, 0.325, 0.675, 0.325, 5.96e-08, 0.5, 0.2, 0.5, 0.275, 0.475, 0.275, 0.475, 0.2, 0.5, 0.475, 0.5, 0.275, 0.525, 0.275, 0.525, 0.475, 0.525, 0.475, 1.192e-07, 0.475, 1.192e-07, 0.275, 0.525, 0.275, 0.5, 0.175, 0.5, 0.2, 0.475, 0.2, 0.475, 0.175, 0.5, 0.275, 0.5, 0.2, 0.525, 0.2, 0.525, 0.275, 0.475, 0.2, 0.475, 0.275, 0.45, 0.275, 0.4663, 0.2, 0.55, 0.275, 1.192e-07, 0.275, 1.192e-07, 0.2, 0.5337, 0.2, 0.525, 0.15, 0.0, 0.15, 0.0, 0.1413, 0.5337, 0.1413, 0.475, 0.15, 0.475, 0.675, 0.45, 0.675, 0.45, 0.125, 0.525, 0.275, 0.525, 0.2, 0.5337, 0.2, 0.55, 0.275, 0.175, 0.439, 0.075, 0.439, 0.075, 0.275, 0.175, 0.275, 0.475, 0.5, 0.475, 0.6, 0.4, 0.6, 0.4, 0.5, 0.525, 0.6, 0.525, 0.5, 0.55, 0.5, 0.55, 0.6, 0.475, 0.439, 0.475, 0.475, 0.4, 0.475, 0.4, 0.439, 0.525, 0.439, 0.525, 0.275, 0.55, 0.275, 0.6, 0.439, 0.525, 0.475, 0.525, 0.439, 0.6, 0.439, 0.6, 0.475, 0.475, 0.275, 0.475, 0.439, 0.4, 0.439, 0.45, 0.275, 0.175, 0.475, 0.075, 0.475, 0.075, 0.439, 0.175, 0.439, 0.425, 0.439, 0.325, 0.439, 0.325, 0.275, 0.425, 0.275, 0.475, 0.25, 0.475, 0.35, 0.4, 0.35, 0.4, 0.25, 0.525, 0.35, 0.525, 0.25, 0.55, 0.25, 0.55, 0.35, 0.475, 0.439, 0.475, 0.475, 0.4, 0.475, 0.4, 0.439, 0.525, 0.439, 0.525, 0.275, 0.55, 0.275, 0.6, 0.439, 0.525, 0.475, 0.525, 0.439, 0.6, 0.439, 0.6, 0.475, 0.475, 0.275, 0.475, 0.439, 0.4, 0.439, 0.45, 0.275, 0.425, 0.475, 0.325, 0.475, 0.325, 0.439, 0.425, 0.439, 0.675, 0.439, 0.575, 0.439, 0.575, 0.275, 0.675, 0.275, 0.675, 0.15, 0.575, 0.15, 0.575, 0.075, 0.675, 0.075, 0.425, 0.15, 0.325, 0.15, 0.325, 0.125, 0.425, 0.125, 0.475, 0.439, 0.475, 0.475, 0.4, 0.475, 0.4, 0.439, 0.525, 0.439, 0.525, 0.275, 0.55, 0.275, 0.6, 0.439, 0.525, 0.475, 0.525, 0.439, 0.6, 0.439, 0.6, 0.475, 0.475, 0.275, 0.475, 0.439, 0.4, 0.439, 0.45, 0.275, 0.675, 0.475, 0.575, 0.475, 0.575, 0.439, 0.675, 0.439, 0.925, 0.439, 0.825, 0.439, 0.825, 0.275, 0.925, 0.275, 0.925, 0.15, 0.825, 0.15, 0.825, 0.075, 0.925, 0.075, 0.175, 0.15, 0.075, 0.15, 0.075, 0.125, 0.175, 0.125, 0.475, 0.439, 0.475, 0.475, 0.4, 0.475, 0.4, 0.439, 0.525, 0.439, 0.525, 0.275, 0.55, 0.275, 0.6, 0.439, 0.525, 0.475, 0.525, 0.439, 0.6, 0.439, 0.6, 0.475, 0.475, 0.275, 0.475, 0.439, 0.4, 0.439, 0.45, 0.275, 0.925, 0.475, 0.825, 0.475, 0.825, 0.439, 0.925, 0.439, 1.0, 0.15, 0.475, 0.15, 0.45, 0.125, 1.0, 0.125, 0.525, 0.675, 0.525, 0.15, 0.5337, 0.1413, 0.5337, 0.675, 1.0, 0.275, 0.45, 0.275, 0.4663, 0.2, 1.0, 0.2, 1.0, 0.475, 0.475, 0.475, 0.475, 0.275, 1.0, 0.275, 1.0, 0.05, 0.375, 0.05, 0.325, 5.96e-08, 1.0, 5.96e-08, 0.625, 0.675, 0.625, 0.05, 0.675, 5.96e-08, 0.675, 0.675, 1.0, 0.675, 0.325, 0.675, 0.325, 0.6, 1.0, 0.6, 1.0, 0.15, 0.475, 0.15, 0.375, 0.05, 1.0, 0.05, 1.0, 0.575, 0.375, 0.575, 0.375, 0.475, 1.0, 0.475, 0.525, 0.675, 0.525, 0.15, 0.625, 0.05, 0.625, 0.675, 1.0, 0.175, 0.5, 0.175, 0.475, 0.15, 1.0, 0.15, 0.5, 0.675, 0.5, 0.175, 0.525, 0.15, 0.525, 0.675, 1.0, 0.2, 0.475, 0.2, 0.475, 0.175, 1.0, 0.175])
me_plane_008.materials.append(mat_brick)
me_plane_008.use_remesh_fix_poles = True
me_plane_008.use_remesh_preserve_attributes = False
me_plane_008.use_mirror_vertex_groups = False
me_plane_008.update()
me_cube_001 = bpy.data.meshes.new('Cube.001')
me_cube_001.from_pydata([(-0.3, -0.3216, -0.3), (-0.3, -0.3216, 0.3), (-0.3, -6.557e-07, -0.3), (-0.3, -6.557e-07, 0.3), (0.3, -0.3216, -0.3), (0.3, -0.3216, 0.3), (0.3, -6.557e-07, -0.3), (0.3, -6.557e-07, 0.3)], [], [(0, 1, 3, 2), (2, 3, 7, 6), (6, 7, 5, 4), (4, 5, 1, 0), (2, 6, 4, 0), (7, 3, 1, 5)])
me_cube_001.polygons.foreach_set('use_smooth', [True] * 6)
_uv = me_cube_001.uv_layers.new(name='UVMap')
_uv.uv.foreach_set('vector', [0.375, 0.0, 0.625, 0.0, 0.625, 0.25, 0.375, 0.25, 0.375, 0.25, 0.625, 0.25, 0.625, 0.5, 0.375, 0.5, 0.375, 0.5, 0.625, 0.5, 0.625, 0.75, 0.375, 0.75, 0.375, 0.75, 0.625, 0.75, 0.625, 1.0, 0.375, 1.0, 0.125, 0.5, 0.375, 0.5, 0.375, 0.75, 0.125, 0.75, 0.625, 0.5, 0.875, 0.5, 0.875, 0.75, 0.625, 0.75])
me_cube_001.use_remesh_fix_poles = True
me_cube_001.use_remesh_preserve_attributes = False
me_cube_001.use_mirror_vertex_groups = False
me_cube_001.update()
me_plane_010 = bpy.data.meshes.new('Plane.010')
me_plane_010.from_pydata([(2.0, 4.768e-07, 1.0), (-2.0, -8.265e-07, 1.0), (2.0, 6.517e-07, 0.0), (-2.0, -6.517e-07, 0.0), (2.0, 6.342e-07, 0.1), (-2.0, -6.692e-07, 0.1), (2.0, 5.398e-07, 0.64), (-2.0, -7.636e-07, 0.64), (-2.0, -0.1, 0.1), (-2.0, -0.1, -4.371e-09), (2.0, -0.1, -4.371e-09), (2.0, -0.1, 0.1), (2.0, 5.176e-07, 0.694), (2.0, 4.989e-07, 0.946), (-2.0, -8.044e-07, 0.946), (-2.0, -7.858e-07, 0.694), (-2.0, -0.03052, 0.64), (2.0, -0.03052, 0.64), (-2.0, -0.03052, 0.946), (2.0, 0.01874, 0.694), (2.0, 0.01874, 0.946), (-2.0, 0.01874, 0.946), (-2.0, 0.01874, 0.694), (2.0, -0.03052, 0.946), (2.0, -0.03052, 1.0), (-2.0, -0.03052, 1.0), (-2.0, -0.03052, 0.694), (2.0, -0.03052, 0.694)], [], [(2, 4, 11, 10), (6, 7, 5, 4), (13, 0, 24, 23), (11, 8, 9, 10), (5, 3, 9, 8), (3, 2, 10, 9), (4, 5, 8, 11), (12, 19, 22, 15), (1, 14, 18, 25), (7, 6, 17, 16), (6, 12, 27, 17), (0, 1, 25, 24), (15, 7, 16, 26), (20, 21, 22, 19), (27, 26, 16, 17), (24, 25, 18, 23), (14, 21, 20, 13), (27, 12, 15, 26), (18, 14, 13, 23)])
me_plane_010.polygons.foreach_set('use_smooth', [True] * 19)
_uv = me_plane_010.uv_layers.new(name='UVMap')
_uv.uv.foreach_set('vector', [1.629e-07, 0.0, 1.585e-07, 0.05, -0.025, 0.05, -0.025, -2.186e-09, 0.5, 0.32, -0.5, 0.32, -0.5, 0.05, 0.5, 0.05, 1.247e-07, 0.473, 1.192e-07, 0.5, -0.025, 0.5, -0.025, 0.473, 0.5, 0.05, -0.5, 0.05, -0.5, -2.186e-09, 0.5, -2.186e-09, 1.673e-07, 0.05, 1.629e-07, 0.0, 0.025, -2.186e-09, 0.025, 0.05, 0.5, -1.629e-07, -0.5, 1.629e-07, -0.5, -0.025, 0.5, -0.025, 0.5, 1.585e-07, -0.5, -1.673e-07, -0.5, -0.025, 0.5, -0.025, 0.5, 1.294e-07, 0.5, 0.025, -0.5, 0.025, -0.5, -1.964e-07, 2.066e-07, 0.5, 2.011e-07, 0.473, 0.025, 0.473, 0.025, 0.5, 0.5, -1.909e-07, -0.5, 1.349e-07, -0.5, -0.025, 0.5, -0.025, 1.349e-07, 0.32, 1.294e-07, 0.347, -0.025, 0.347, -0.025, 0.32, 0.5, 1.192e-07, -0.5, -2.066e-07, -0.5, -0.025, 0.5, -0.025, 1.964e-07, 0.347, 1.909e-07, 0.32, 0.025, 0.32, 0.025, 0.347, 0.5, 0.473, -0.5, 0.473, -0.5, 0.347, 0.5, 0.347, 0.5, 0.347, -0.5, 0.347, -0.5, 0.32, 0.5, 0.32, 0.5, 0.5, -0.5, 0.5, -0.5, 0.473, 0.5, 0.473, 0.5, -2.011e-07, 0.5, 0.025, -0.5, 0.025, -0.5, 1.247e-07, 0.5, -0.025, 0.5, 1.294e-07, -0.5, -1.964e-07, -0.5, -0.025, 0.5, -0.025, 0.5, -2.011e-07, -0.5, 1.247e-07, -0.5, -0.025])
me_plane_010.use_remesh_fix_poles = True
me_plane_010.use_remesh_preserve_attributes = False
me_plane_010.use_mirror_vertex_groups = False
me_plane_010.update()
me_plane_012 = bpy.data.meshes.new('Plane.012')
me_plane_012.from_pydata([(2.0, 4.768e-07, 4.0), (-2.0, -8.265e-07, 4.0), (2.0, 6.517e-07, 0.0), (-2.0, -6.517e-07, 0.0)], [], [(0, 1, 3, 2)])
_uv = me_plane_012.uv_layers.new(name='UVMap')
_uv.uv.foreach_set('vector', [0.0, 0.0, 1.0, 0.0, 1.0, 1.0, 0.0, 1.0])
me_plane_012.use_remesh_fix_poles = True
me_plane_012.use_remesh_preserve_attributes = False
me_plane_012.use_mirror_vertex_groups = False
me_plane_012.update()
me_plane_011 = bpy.data.meshes.new('Plane.011')
me_plane_011.from_pydata([(2.0, 4.768e-07, 2.0), (-2.0, -8.265e-07, 2.0), (2.0, 6.517e-07, 0.0), (-2.0, -6.517e-07, 0.0), (2.0, -0.1, -8.742e-09), (2.0, -0.1, 2.0), (-2.0, -0.1, 2.0), (-2.0, -0.1, -8.742e-09), (2.0, 5.643e-07, 1.2), (-2.0, -7.391e-07, 1.2), (2.0, -0.1, 1.2), (-2.0, -0.1, 1.2), (2.0, -0.5, 1.2), (2.0, -0.5, 2.0), (-2.0, -0.5, 2.0), (-2.0, -0.5, 1.2), (2.0, 5.205e-07, 1.6), (2.0, -0.1, 1.6), (-2.0, -7.828e-07, 1.6), (-2.0, -0.1, 1.6), (2.0, -0.5, 1.6), (-2.0, -0.5, 1.6), (2.0, -0.7, 1.7), (2.0, -0.7, 2.0), (-2.0, -0.7, 2.0), (-2.0, -0.7, 1.7), (-2.0, -6.823e-07, 0.4), (-2.0, -0.1, 0.4), (2.0, 6.211e-07, 0.4), (2.0, -0.1, 0.4), (-2.0, -6.593e-07, 0.1), (-2.0, -0.1, 0.1), (2.0, 6.44e-07, 0.1), (2.0, -0.1, 0.1), (2.0, -0.1349, 0.1), (2.0, -0.2, 0.4), (-2.0, -0.2, 0.4), (-2.0, -0.1349, 0.1), (-1.3, -0.1, 0.4), (-1.7, -0.1, 0.4), (-1.3, -0.1, 1.2), (-1.7, -0.1, 1.2), (-1.7, -0.4, 1.2), (-1.7, -0.2, 0.4), (-1.3, -0.2, 0.4), (-1.3, -0.4, 1.2), (-1.7, -0.1, 1.056), (-1.3, -0.1, 1.056), (-1.7, -0.4, 1.056), (-1.3, -0.4, 1.056), (-0.3, -0.1, 0.4), (-0.7, -0.1, 0.4), (-0.3, -0.1, 1.2), (-0.7, -0.1, 1.2), (-0.7, -0.4, 1.2), (-0.7, -0.2, 0.4), (-0.3, -0.2, 0.4), (-0.3, -0.4, 1.2), (-0.7, -0.1, 1.056), (-0.3, -0.1, 1.056), (-0.7, -0.4, 1.056), (-0.3, -0.4, 1.056), (0.7, -0.1, 0.4), (0.3, -0.1, 0.4), (0.7, -0.1, 1.2), (0.3, -0.1, 1.2), (0.3, -0.4, 1.2), (0.3, -0.2, 0.4), (0.7, -0.2, 0.4), (0.7, -0.4, 1.2), (0.3, -0.1, 1.056), (0.7, -0.1, 1.056), (0.3, -0.4, 1.056), (0.7, -0.4, 1.056), (1.7, -0.1, 0.4), (1.3, -0.1, 0.4), (1.7, -0.1, 1.2), (1.3, -0.1, 1.2), (1.3, -0.4, 1.2), (1.3, -0.2, 0.4), (1.7, -0.2, 0.4), (1.7, -0.4, 1.2), (1.3, -0.1, 1.056), (1.7, -0.1, 1.056), (1.3, -0.4, 1.056), (1.7, -0.4, 1.056)], [], [(33, 31, 7, 4), (16, 0, 5, 17), (3, 2, 4, 7), (0, 1, 6, 5), (30, 3, 7, 31), (18, 9, 11, 19), (28, 8, 10, 29), (11, 10, 12, 15), (20, 21, 15, 12), (5, 6, 14, 13), (17, 5, 13, 20), (19, 11, 15, 21), (6, 19, 21, 14), (10, 17, 20, 12), (14, 21, 25, 24), (1, 18, 19, 6), (8, 16, 17, 10), (23, 24, 25, 22), (20, 13, 23, 22), (21, 20, 22, 25), (13, 14, 24, 23), (32, 28, 29, 33), (9, 26, 27, 11), (10, 11, 27, 29), (2, 32, 33, 4), (26, 30, 31, 27), (33, 29, 35, 34), (35, 36, 37, 34), (31, 33, 34, 37), (29, 27, 36, 35), (27, 31, 37, 36), (49, 48, 43, 44), (40, 41, 42, 45), (39, 38, 44, 43), (47, 40, 45, 49), (46, 39, 43, 48), (41, 46, 48, 42), (38, 47, 49, 44), (45, 42, 48, 49), (61, 60, 55, 56), (52, 53, 54, 57), (51, 50, 56, 55), (59, 52, 57, 61), (58, 51, 55, 60), (53, 58, 60, 54), (50, 59, 61, 56), (57, 54, 60, 61), (73, 72, 67, 68), (64, 65, 66, 69), (63, 62, 68, 67), (71, 64, 69, 73), (70, 63, 67, 72), (65, 70, 72, 66), (62, 71, 73, 68), (69, 66, 72, 73), (85, 84, 79, 80), (76, 77, 78, 81), (75, 74, 80, 79), (83, 76, 81, 85), (82, 75, 79, 84), (77, 82, 84, 78), (74, 83, 85, 80), (81, 78, 84, 85)])
me_plane_011.polygons.foreach_set('use_smooth', [True] * 63)
_uv = me_plane_011.uv_layers.new(name='UVMap')
_uv.uv.foreach_set('vector', [0.0, 0.9563, 1.0, 0.9562, 1.0, 1.0, 0.0, 1.0, 0.0, 0.25, 0.0, 0.0, 0.0, 0.0, 0.0, 0.25, 1.0, 1.0, 0.0, 1.0, 0.0, 1.0, 1.0, 1.0, 0.0, 0.0, 1.0, 0.0, 1.0, 0.0, 0.0, 0.0, 1.0, 0.9562, 1.0, 1.0, 1.0, 1.0, 1.0, 0.9562, 1.0, 0.25, 1.0, 0.5, 1.0, 0.5, 1.0, 0.25, 0.0, 0.825, 0.0, 0.5, 0.0, 0.5, 0.0, 0.825, 1.0, 0.5, 0.0, 0.5, 0.0, 0.5, 1.0, 0.5, 0.0, 0.25, 1.0, 0.25, 1.0, 0.5, 0.0, 0.5, 0.0, 0.0, 1.0, 0.0, 1.0, 0.0, 0.0, 0.0, 0.0, 0.25, 0.0, 0.0, 0.0, 0.0, 0.0, 0.25, 1.0, 0.25, 1.0, 0.5, 1.0, 0.5, 1.0, 0.25, 1.0, 0.0, 1.0, 0.25, 1.0, 0.25, 1.0, 0.0, 0.0, 0.5, 0.0, 0.25, 0.0, 0.25, 0.0, 0.5, 1.0, 0.0, 1.0, 0.25, 1.0, 0.25, 1.0, 0.0, 1.0, 0.0, 1.0, 0.25, 1.0, 0.25, 1.0, 0.0, 0.0, 0.5, 0.0, 0.25, 0.0, 0.25, 0.0, 0.5, 0.0, 0.0, 1.0, 0.0, 1.0, 0.25, 0.0, 0.25, 0.0, 0.25, 0.0, 0.0, 0.0, 0.0, 0.0, 0.25, 1.0, 0.25, 0.0, 0.25, 0.0, 0.25, 1.0, 0.25, 0.0, 0.0, 1.0, 0.0, 1.0, 0.0, 0.0, 0.0, 0.0, 0.9563, 0.0, 0.825, 0.0, 0.825, 0.0, 0.9563, 1.0, 0.5, 1.0, 0.825, 1.0, 0.825, 1.0, 0.5, 0.0, 0.5, 1.0, 0.5, 1.0, 0.825, 0.0, 0.825, 0.0, 1.0, 0.0, 0.9563, 0.0, 0.9563, 0.0, 1.0, 1.0, 0.825, 1.0, 0.9562, 1.0, 0.9562, 1.0, 0.825, 0.0, 0.9563, 0.0, 0.825, 0.0, 0.825, 0.0, 0.9563, 0.0, 0.825, 1.0, 0.825, 1.0, 0.9562, 0.0, 0.9563, 1.0, 0.9562, 0.0, 0.9563, 0.0, 0.9563, 1.0, 0.9562, 0.0, 0.825, 1.0, 0.825, 1.0, 0.825, 0.0, 0.825, 1.0, 0.825, 1.0, 0.9562, 1.0, 0.9562, 1.0, 0.825, 0.0, 0.5901, 1.0, 0.5901, 1.0, 1.0, 0.0, 1.0, 0.0, 0.5, 1.0, 0.5, 1.0, 0.5, 0.0, 0.5, 1.0, 1.0, 0.0, 1.0, 0.0, 1.0, 1.0, 1.0, 0.0, 0.5901, 0.0, 0.5, 0.0, 0.5, 0.0, 0.5901, 1.0, 0.5901, 1.0, 1.0, 1.0, 1.0, 1.0, 0.5901, 1.0, 0.5, 1.0, 0.5901, 1.0, 0.5901, 1.0, 0.5, 0.0, 1.0, 0.0, 0.5901, 0.0, 0.5901, 0.0, 1.0, 0.0, 0.5, 1.0, 0.5, 1.0, 0.5901, 0.0, 0.5901, 0.0, 0.5901, 1.0, 0.5901, 1.0, 1.0, 0.0, 1.0, 0.0, 0.5, 1.0, 0.5, 1.0, 0.5, 0.0, 0.5, 1.0, 1.0, 0.0, 1.0, 0.0, 1.0, 1.0, 1.0, 0.0, 0.5901, 0.0, 0.5, 0.0, 0.5, 0.0, 0.5901, 1.0, 0.5901, 1.0, 1.0, 1.0, 1.0, 1.0, 0.5901, 1.0, 0.5, 1.0, 0.5901, 1.0, 0.5901, 1.0, 0.5, 0.0, 1.0, 0.0, 0.5901, 0.0, 0.5901, 0.0, 1.0, 0.0, 0.5, 1.0, 0.5, 1.0, 0.5901, 0.0, 0.5901, 0.0, 0.5901, 1.0, 0.5901, 1.0, 1.0, 0.0, 1.0, 0.0, 0.5, 1.0, 0.5, 1.0, 0.5, 0.0, 0.5, 1.0, 1.0, 0.0, 1.0, 0.0, 1.0, 1.0, 1.0, 0.0, 0.5901, 0.0, 0.5, 0.0, 0.5, 0.0, 0.5901, 1.0, 0.5901, 1.0, 1.0, 1.0, 1.0, 1.0, 0.5901, 1.0, 0.5, 1.0, 0.5901, 1.0, 0.5901, 1.0, 0.5, 0.0, 1.0, 0.0, 0.5901, 0.0, 0.5901, 0.0, 1.0, 0.0, 0.5, 1.0, 0.5, 1.0, 0.5901, 0.0, 0.5901, 0.0, 0.5901, 1.0, 0.5901, 1.0, 1.0, 0.0, 1.0, 0.0, 0.5, 1.0, 0.5, 1.0, 0.5, 0.0, 0.5, 1.0, 1.0, 0.0, 1.0, 0.0, 1.0, 1.0, 1.0, 0.0, 0.5901, 0.0, 0.5, 0.0, 0.5, 0.0, 0.5901, 1.0, 0.5901, 1.0, 1.0, 1.0, 1.0, 1.0, 0.5901, 1.0, 0.5, 1.0, 0.5901, 1.0, 0.5901, 1.0, 0.5, 0.0, 1.0, 0.0, 0.5901, 0.0, 0.5901, 0.0, 1.0, 0.0, 0.5, 1.0, 0.5, 1.0, 0.5901, 0.0, 0.5901])
me_plane_011.use_remesh_fix_poles = True
me_plane_011.use_remesh_preserve_attributes = False
me_plane_011.use_mirror_vertex_groups = False
me_plane_011.update()
me_plane_001 = bpy.data.meshes.new('Plane.001')
me_plane_001.from_pydata([(-10.0, -10.0, 0.0), (10.0, -10.0, 0.0), (-10.0, 10.0, 0.0), (10.0, 10.0, 0.0)], [], [(0, 1, 3, 2)])
_uv = me_plane_001.uv_layers.new(name='UVMap')
_uv.uv.foreach_set('vector', [0.0, 0.0, 1.0, 0.0, 1.0, 1.0, 0.0, 1.0])
me_plane_001.use_remesh_fix_poles = True
me_plane_001.use_remesh_preserve_attributes = False
me_plane_001.use_mirror_vertex_groups = False
me_plane_001.update()
arm_metarig = bpy.data.armatures.new('metarig')  # bones are not reproduced

# ---- objects
ob_mod_base_concrete_straight_01 = bpy.data.objects.new('MOD_Base_Concrete_Straight_01', me_plane_002)
ob_mod_wall_brick_straight_01 = bpy.data.objects.new('MOD_Wall_Brick_Straight_01', me_plane)
ob_mod_wall_brick_convex_01 = bpy.data.objects.new('MOD_Wall_Brick_Convex_01', me_plane_006)
ob_mod_base_concrete_convex_01 = bpy.data.objects.new('MOD_Base_Concrete_Convex_01', me_plane_009)
ob_mod_window_brick_01 = bpy.data.objects.new('MOD_Window_Brick_01', me_plane_003)
ob_mod_extension_marble_straight_01 = bpy.data.objects.new('MOD_Extension_Marble_Straight_01', me_plane_005)
ob_mod_extension_marble_convex_01 = bpy.data.objects.new('MOD_Extension_Marble_Convex_01', me_plane_008)
ob_air_conditioner_01 = bpy.data.objects.new('Air_Conditioner_01', me_cube_001)
ob_mod_extension_marble_01_001 = bpy.data.objects.new('MOD_Extension_Marble_01.001', me_plane_005)
ob_mod_base_concrete_straight_01_002 = bpy.data.objects.new('MOD_Base_Concrete_Straight_01.002', me_plane_010)
ob_mod_wall_brick_straight_01_001 = bpy.data.objects.new('MOD_Wall_Brick_Straight_01.001', me_plane_012)
ob_mod_extension_marble_straight_01_002 = bpy.data.objects.new('MOD_Extension_Marble_Straight_01.002', me_plane_011)
ob_ground = bpy.data.objects.new('Ground', me_plane_001)
ob_metarig = bpy.data.objects.new('metarig', arm_metarig)

# ---- transforms, parenting, visibility, modifiers, constraints
ob_mod_base_concrete_straight_01.location = (-2.0, -6.517e-07, 0.0)
ob_mod_base_concrete_straight_01.lineart.crease_threshold = 0.0
_m = ob_mod_base_concrete_straight_01.modifiers.new('Bevel', 'BEVEL')
_m.width = 0.003
_m.width_pct = 0.003
_m.limit_method = 'WEIGHT'
_m.harden_normals = True
ob_mod_wall_brick_straight_01.location = (-2.0, -6.517e-07, 1.0)
ob_mod_wall_brick_straight_01.lineart.crease_threshold = 0.0
ob_mod_wall_brick_convex_01.location = (-4.0, 0.0, 1.0)
ob_mod_wall_brick_convex_01.lineart.crease_threshold = 0.0
_m = ob_mod_wall_brick_convex_01.modifiers.new('Bevel', 'BEVEL')
_m.limit_method = 'WEIGHT'
ob_mod_base_concrete_convex_01.location = (-4.0, 0.0, 0.0)
ob_mod_base_concrete_convex_01.lineart.crease_threshold = 0.0
_vg = ob_mod_base_concrete_convex_01.vertex_groups.new(name='Edge')
_vg.add([28, 29, 30, 31, 32, 33, 34, 35, 36, 37, 38, 39, 40, 41], 1.0, 'REPLACE')
_m = ob_mod_base_concrete_convex_01.modifiers.new('Bevel', 'BEVEL')
_m.width = 0.003
_m.width_pct = 0.003
_m.limit_method = 'WEIGHT'
_m.vertex_group = 'Edge'
_m.harden_normals = True
_m = ob_mod_base_concrete_convex_01.modifiers.new('Bevel.001', 'BEVEL')
_m.limit_method = 'VGROUP'
_m.vertex_group = 'Edge'
ob_mod_window_brick_01.location = (4.0, 0.0, 1.0)
ob_mod_window_brick_01.lineart.crease_threshold = 0.0
_m = ob_mod_window_brick_01.modifiers.new('Bevel', 'BEVEL')
_m.width = 0.004
_m.width_pct = 0.004
_m.limit_method = 'WEIGHT'
_m.harden_normals = True
ob_mod_extension_marble_straight_01.location = (-2.0, -6.517e-07, 5.0)
ob_mod_extension_marble_straight_01.lineart.crease_threshold = 0.0
_m = ob_mod_extension_marble_straight_01.modifiers.new('Bevel', 'BEVEL')
_m.width = 0.006
_m.width_pct = 0.006
_m.limit_method = 'WEIGHT'
_m.harden_normals = True
ob_mod_extension_marble_convex_01.location = (-4.0, 0.0, 5.0)
ob_mod_extension_marble_convex_01.lineart.crease_threshold = 0.0
_vg = ob_mod_extension_marble_convex_01.vertex_groups.new(name='Edge')
_vg.add([86, 87, 88, 89, 90, 91, 92, 93, 94, 95, 96, 97, 98, 99], 1.0, 'REPLACE')
_m = ob_mod_extension_marble_convex_01.modifiers.new('Bevel.001', 'BEVEL')
_m.limit_method = 'VGROUP'
_m.vertex_group = 'Edge'
_m.harden_normals = True
_m = ob_mod_extension_marble_convex_01.modifiers.new('Bevel', 'BEVEL')
_m.width = 0.006
_m.width_pct = 0.006
_m.limit_method = 'WEIGHT'
_m.harden_normals = True
ob_air_conditioner_01.location = (4.0, 0.0, 1.5)
ob_air_conditioner_01.lineart.crease_threshold = 0.0
_m = ob_air_conditioner_01.modifiers.new('Bevel', 'BEVEL')
_m.width = 0.004
_m.width_pct = 0.004
_m.limit_method = 'WEIGHT'
_m.harden_normals = True
ob_mod_extension_marble_01_001.location = (2.0, 0.0, 5.0)
ob_mod_extension_marble_01_001.lineart.crease_threshold = 0.0
_m = ob_mod_extension_marble_01_001.modifiers.new('Bevel', 'BEVEL')
_m.width = 0.006
_m.width_pct = 0.006
_m.limit_method = 'WEIGHT'
_m.harden_normals = True
ob_mod_base_concrete_straight_01_002.location = (-4.0, 4.0, 5.96e-08)
ob_mod_base_concrete_straight_01_002.rotation_euler = (0.0, -0.0, -1.571)
ob_mod_base_concrete_straight_01_002.lineart.crease_threshold = 0.0
_m = ob_mod_base_concrete_straight_01_002.modifiers.new('Bevel', 'BEVEL')
_m.width = 0.003
_m.width_pct = 0.003
_m.limit_method = 'WEIGHT'
_m.harden_normals = True
ob_mod_wall_brick_straight_01_001.location = (-4.0, 4.0, 1.0)
ob_mod_wall_brick_straight_01_001.rotation_euler = (0.0, -0.0, -1.571)
ob_mod_wall_brick_straight_01_001.lineart.crease_threshold = 0.0
ob_mod_extension_marble_straight_01_002.location = (-4.0, 4.0, 5.0)
ob_mod_extension_marble_straight_01_002.rotation_euler = (0.0, -0.0, -1.571)
ob_mod_extension_marble_straight_01_002.lineart.crease_threshold = 0.0
_m = ob_mod_extension_marble_straight_01_002.modifiers.new('Bevel', 'BEVEL')
_m.width = 0.006
_m.width_pct = 0.006
_m.limit_method = 'WEIGHT'
_m.harden_normals = True
ob_ground.location = (0.0, 0.0, 0.0)
ob_ground.lineart.crease_threshold = 0.0
_m = ob_ground.modifiers.new('Solidify', 'SOLIDIFY')
_m.thickness = 0.2
ob_metarig.location = (-4.592, -0.9819, 0.0)
ob_metarig.rotation_euler = (0.0, 0.0, -5.852)
ob_metarig.lineart.crease_threshold = 0.0

# ---- collection membership
col_walls.objects.link(ob_mod_base_concrete_straight_01)
col_walls.objects.link(ob_mod_wall_brick_straight_01)
col_walls.objects.link(ob_mod_wall_brick_convex_01)
col_walls.objects.link(ob_mod_base_concrete_convex_01)
col_windows.objects.link(ob_mod_window_brick_01)
col_extensions.objects.link(ob_mod_extension_marble_straight_01)
col_extensions.objects.link(ob_mod_extension_marble_convex_01)
col_detail.objects.link(ob_air_conditioner_01)
col_dupes.objects.link(ob_mod_extension_marble_01_001)
col_dupes.objects.link(ob_mod_base_concrete_straight_01_002)
col_dupes.objects.link(ob_mod_wall_brick_straight_01_001)
col_dupes.objects.link(ob_mod_extension_marble_straight_01_002)
col_ref.objects.link(ob_ground)
col_ref.objects.link(ob_metarig)

# ---- scene / render settings (as saved in the file)
scene.frame_start = 1; scene.frame_end = 250; scene.frame_set(1)
scene.render.engine = 'BLENDER_EEVEE_NEXT'
scene.render.image_settings.file_format = 'TIFF'
scene.render.image_settings.color_depth = '16'
scene.render.image_settings.tiff_codec = 'NONE'
scene.cycles.use_denoising = False
scene.cycles.samples = 200
scene.cycles.sampling_pattern = 'TABULATED_SOBOL'
scene.cycles.use_adaptive_sampling = False
scene.cycles.use_light_tree = False
scene.cycles.max_bounces = 6
scene.cycles.diffuse_bounces = 3
scene.cycles.glossy_bounces = 3
scene.cycles.transmission_bounces = 4
scene.cycles.transparent_max_bounces = 4
scene.eevee.use_gtao = True
scene.view_settings.view_transform = 'Filmic'
bpy.context.view_layer.update()

# ---- added for rendering (the .blend has no active camera and no usable light): camera, sun
cam_auto = bpy.data.cameras.new('AutoCamera')
cam_auto.lens = 50.0
cam_auto.sensor_width = 36.0
cam_auto.clip_end = 1000.0
ob_auto_camera = bpy.data.objects.new('AutoCamera', cam_auto)
scene.collection.objects.link(ob_auto_camera)
ob_auto_camera.location = (27.0039, -32.4047, 25.0031)
ob_auto_camera.rotation_euler = (1.09748, -7.21219e-08, 0.694738)
scene.camera = ob_auto_camera
light_auto_sun = bpy.data.lights.new('AutoSun', 'SUN')
light_auto_sun.energy = 3.0
light_auto_sun.angle = 0.0523599
ob_auto_sun = bpy.data.objects.new('AutoSun', light_auto_sun)
scene.collection.objects.link(ob_auto_sun)
ob_auto_sun.rotation_euler = (0.872665, 0.174533, 0.523599)
bpy.context.view_layer.update()
